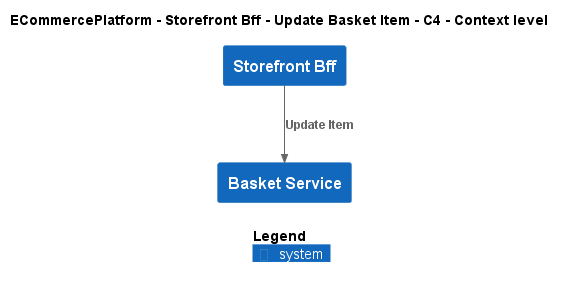

The diagram above was rendered by PlantUML. Its source (embedded in the PNG):
@startuml
!include ..\..\..\..\..\.c4s\C4_Context.puml

AddElementTag("c4interflow:lifecycle:new", $bgColor=green, $fontColor=#ffffff, $borderColor=green, $shadowing="False")
AddElementTag("c4interflow:lifecycle:changed", $bgColor=orange, $fontColor=#ffffff, $borderColor=orange, $shadowing="False")
AddElementTag("c4interflow:lifecycle:removed", $bgColor=red, $fontColor=#ffffff, $borderColor=red, $shadowing="False")

AddRelTag("c4interflow:lifecycle:new", $textColor=green, $lineColor=green)
AddRelTag("c4interflow:lifecycle:changed", $textColor=orange, $lineColor=orange)
AddRelTag("c4interflow:lifecycle:removed", $textColor=red, $lineColor=red)

SHOW_PERSON_PORTRAIT()
LAYOUT_TOP_DOWN()

skinparam linetype polyline

title ECommercePlatform - Storefront Bff - Update Basket Item - C4 - Context level

System(ECommercePlatform.SoftwareSystems.StorefrontBff, "Storefront Bff", "")
System(ECommercePlatform.SoftwareSystems.BasketService, "Basket Service", "")

Rel(ECommercePlatform.SoftwareSystems.StorefrontBff, ECommercePlatform.SoftwareSystems.BasketService, "Update Item")


SHOW_LEGEND()
@enduml